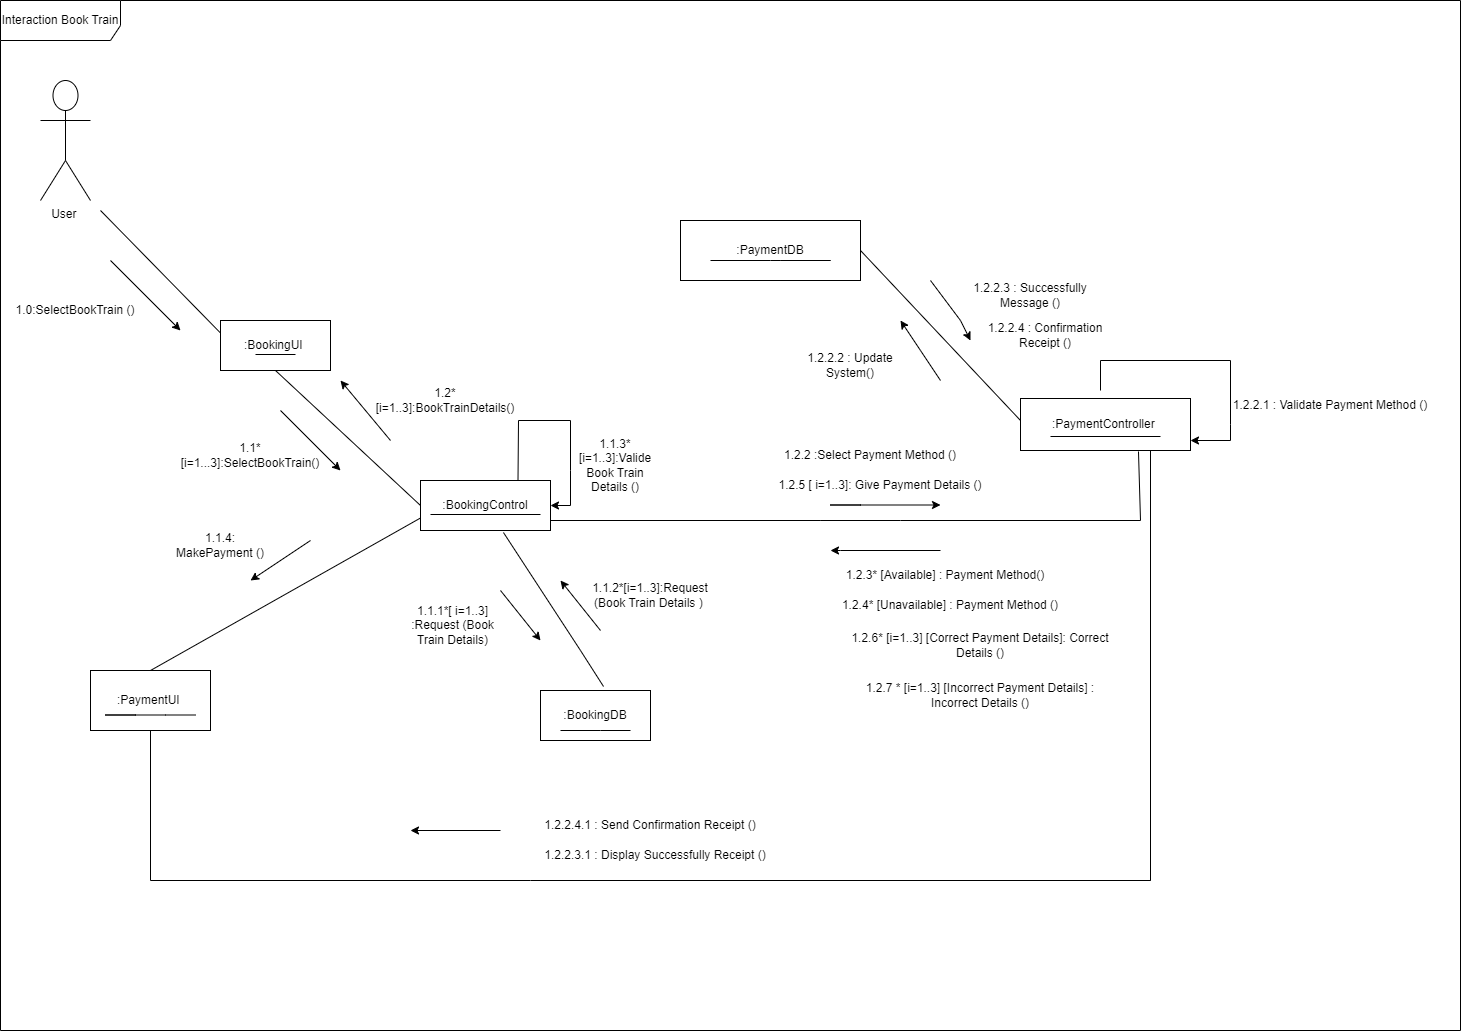

The diagram above was exported from draw.io. Its source (the exported page's mxGraphModel, read from the mxfile embedded in the PNG):
<mxGraphModel dx="1222" dy="577" grid="1" gridSize="10" guides="1" tooltips="1" connect="1" arrows="1" fold="1" page="1" pageScale="1" pageWidth="850" pageHeight="1100" math="0" shadow="0">
  <root>
    <mxCell id="0" />
    <mxCell id="1" parent="0" />
    <mxCell id="QGmau4mA8S7kqIwWsLk2-2" value="User&amp;nbsp;" style="shape=umlActor;verticalLabelPosition=bottom;verticalAlign=top;html=1;" parent="1" vertex="1">
      <mxGeometry x="60" y="560" width="50" height="120" as="geometry" />
    </mxCell>
    <mxCell id="QGmau4mA8S7kqIwWsLk2-3" value=":BookingUI&amp;nbsp;" style="html=1;whiteSpace=wrap;" parent="1" vertex="1">
      <mxGeometry x="240" y="800" width="110" height="50" as="geometry" />
    </mxCell>
    <mxCell id="QGmau4mA8S7kqIwWsLk2-4" value="" style="line;strokeWidth=1;fillColor=none;align=left;verticalAlign=middle;spacingTop=-1;spacingLeft=3;spacingRight=3;rotatable=0;labelPosition=right;points=[];portConstraint=eastwest;strokeColor=inherit;" parent="1" vertex="1">
      <mxGeometry x="275" y="830" width="40" height="8" as="geometry" />
    </mxCell>
    <mxCell id="QGmau4mA8S7kqIwWsLk2-14" value="" style="endArrow=classic;html=1;rounded=0;" parent="1" edge="1">
      <mxGeometry width="50" height="50" relative="1" as="geometry">
        <mxPoint x="130" y="740" as="sourcePoint" />
        <mxPoint x="200" y="810" as="targetPoint" />
        <Array as="points">
          <mxPoint x="130" y="740" />
        </Array>
      </mxGeometry>
    </mxCell>
    <mxCell id="QGmau4mA8S7kqIwWsLk2-15" value="1.0:SelectBookTrain ()" style="text;html=1;strokeColor=none;fillColor=none;align=center;verticalAlign=middle;whiteSpace=wrap;rounded=0;" parent="1" vertex="1">
      <mxGeometry x="30" y="780" width="130" height="20" as="geometry" />
    </mxCell>
    <mxCell id="QGmau4mA8S7kqIwWsLk2-16" value="" style="endArrow=none;html=1;rounded=0;exitX=0;exitY=0.25;exitDx=0;exitDy=0;" parent="1" source="QGmau4mA8S7kqIwWsLk2-3" edge="1">
      <mxGeometry width="50" height="50" relative="1" as="geometry">
        <mxPoint x="540" y="780" as="sourcePoint" />
        <mxPoint x="120" y="690" as="targetPoint" />
      </mxGeometry>
    </mxCell>
    <mxCell id="QGmau4mA8S7kqIwWsLk2-17" value=":BookingControl" style="html=1;whiteSpace=wrap;" parent="1" vertex="1">
      <mxGeometry x="440" y="960" width="130" height="50" as="geometry" />
    </mxCell>
    <mxCell id="QGmau4mA8S7kqIwWsLk2-18" value="" style="line;strokeWidth=1;fillColor=none;align=left;verticalAlign=middle;spacingTop=-1;spacingLeft=3;spacingRight=3;rotatable=0;labelPosition=right;points=[];portConstraint=eastwest;strokeColor=inherit;" parent="1" vertex="1">
      <mxGeometry x="450" y="990" width="110" height="8" as="geometry" />
    </mxCell>
    <mxCell id="QGmau4mA8S7kqIwWsLk2-22" value="" style="endArrow=none;html=1;rounded=0;entryX=0.5;entryY=1;entryDx=0;entryDy=0;exitX=0;exitY=0.5;exitDx=0;exitDy=0;" parent="1" source="QGmau4mA8S7kqIwWsLk2-17" target="QGmau4mA8S7kqIwWsLk2-3" edge="1">
      <mxGeometry width="50" height="50" relative="1" as="geometry">
        <mxPoint x="540" y="990" as="sourcePoint" />
        <mxPoint x="250" y="960" as="targetPoint" />
      </mxGeometry>
    </mxCell>
    <mxCell id="QGmau4mA8S7kqIwWsLk2-24" value="" style="endArrow=classic;html=1;rounded=0;" parent="1" edge="1">
      <mxGeometry width="50" height="50" relative="1" as="geometry">
        <mxPoint x="300" y="890" as="sourcePoint" />
        <mxPoint x="360" y="950" as="targetPoint" />
        <Array as="points">
          <mxPoint x="300" y="890" />
          <mxPoint x="360" y="950" />
        </Array>
      </mxGeometry>
    </mxCell>
    <mxCell id="QGmau4mA8S7kqIwWsLk2-25" value="1.1*[i=1...3]:SelectBookTrain()" style="text;html=1;strokeColor=none;fillColor=none;align=center;verticalAlign=middle;whiteSpace=wrap;rounded=0;" parent="1" vertex="1">
      <mxGeometry x="230" y="920" width="80" height="30" as="geometry" />
    </mxCell>
    <mxCell id="QGmau4mA8S7kqIwWsLk2-28" value="" style="endArrow=classic;html=1;rounded=0;" parent="1" edge="1">
      <mxGeometry width="50" height="50" relative="1" as="geometry">
        <mxPoint x="410" y="920" as="sourcePoint" />
        <mxPoint x="360" y="860" as="targetPoint" />
        <Array as="points">
          <mxPoint x="410" y="920" />
          <mxPoint x="360" y="860" />
        </Array>
      </mxGeometry>
    </mxCell>
    <mxCell id="QGmau4mA8S7kqIwWsLk2-29" value="1.2*[i=1..3]:BookTrainDetails()" style="text;html=1;strokeColor=none;fillColor=none;align=center;verticalAlign=middle;whiteSpace=wrap;rounded=0;" parent="1" vertex="1">
      <mxGeometry x="420" y="870" width="90" height="20" as="geometry" />
    </mxCell>
    <mxCell id="QGmau4mA8S7kqIwWsLk2-31" value="" style="endArrow=classic;html=1;rounded=0;exitX=0.75;exitY=0;exitDx=0;exitDy=0;entryX=1;entryY=0.5;entryDx=0;entryDy=0;" parent="1" source="QGmau4mA8S7kqIwWsLk2-17" target="QGmau4mA8S7kqIwWsLk2-17" edge="1">
      <mxGeometry width="50" height="50" relative="1" as="geometry">
        <mxPoint x="450" y="900" as="sourcePoint" />
        <mxPoint x="570" y="950" as="targetPoint" />
        <Array as="points">
          <mxPoint x="538" y="900" />
          <mxPoint x="590" y="900" />
          <mxPoint x="590" y="950" />
          <mxPoint x="590" y="985" />
        </Array>
      </mxGeometry>
    </mxCell>
    <mxCell id="QGmau4mA8S7kqIwWsLk2-33" value="1.1.3*[i=1..3]:Valide Book Train Details ()" style="text;html=1;strokeColor=none;fillColor=none;align=center;verticalAlign=middle;whiteSpace=wrap;rounded=0;" parent="1" vertex="1">
      <mxGeometry x="590" y="930" width="90" height="30" as="geometry" />
    </mxCell>
    <mxCell id="QGmau4mA8S7kqIwWsLk2-34" value=":BookingDB" style="html=1;whiteSpace=wrap;" parent="1" vertex="1">
      <mxGeometry x="560" y="1170" width="110" height="50" as="geometry" />
    </mxCell>
    <mxCell id="QGmau4mA8S7kqIwWsLk2-37" value="" style="endArrow=none;html=1;rounded=0;" parent="1" edge="1">
      <mxGeometry width="50" height="50" relative="1" as="geometry">
        <mxPoint x="580" y="1210" as="sourcePoint" />
        <mxPoint x="650" y="1210" as="targetPoint" />
        <Array as="points">
          <mxPoint x="580" y="1210" />
          <mxPoint x="620" y="1210" />
          <mxPoint x="650" y="1210" />
        </Array>
      </mxGeometry>
    </mxCell>
    <mxCell id="QGmau4mA8S7kqIwWsLk2-38" value="" style="endArrow=none;html=1;rounded=0;exitX=0.638;exitY=1.04;exitDx=0;exitDy=0;exitPerimeter=0;entryX=0.573;entryY=-0.08;entryDx=0;entryDy=0;entryPerimeter=0;" parent="1" source="QGmau4mA8S7kqIwWsLk2-17" target="QGmau4mA8S7kqIwWsLk2-34" edge="1">
      <mxGeometry width="50" height="50" relative="1" as="geometry">
        <mxPoint x="550" y="1160" as="sourcePoint" />
        <mxPoint x="520" y="1190" as="targetPoint" />
        <Array as="points">
          <mxPoint x="600" y="1130" />
        </Array>
      </mxGeometry>
    </mxCell>
    <mxCell id="QGmau4mA8S7kqIwWsLk2-40" value="" style="endArrow=classic;html=1;rounded=0;" parent="1" edge="1">
      <mxGeometry width="50" height="50" relative="1" as="geometry">
        <mxPoint x="520" y="1070" as="sourcePoint" />
        <mxPoint x="560" y="1120" as="targetPoint" />
        <Array as="points">
          <mxPoint x="560" y="1120" />
        </Array>
      </mxGeometry>
    </mxCell>
    <mxCell id="QGmau4mA8S7kqIwWsLk2-41" value="1.1.1*[ i=1..3] :Request (Book Train Details)" style="text;html=1;strokeColor=none;fillColor=none;align=center;verticalAlign=middle;whiteSpace=wrap;rounded=0;" parent="1" vertex="1">
      <mxGeometry x="425" y="1090" width="95" height="30" as="geometry" />
    </mxCell>
    <mxCell id="QGmau4mA8S7kqIwWsLk2-42" value="" style="endArrow=classic;html=1;rounded=0;" parent="1" edge="1">
      <mxGeometry width="50" height="50" relative="1" as="geometry">
        <mxPoint x="620" y="1110" as="sourcePoint" />
        <mxPoint x="580" y="1060" as="targetPoint" />
        <Array as="points">
          <mxPoint x="620" y="1110" />
        </Array>
      </mxGeometry>
    </mxCell>
    <mxCell id="QGmau4mA8S7kqIwWsLk2-43" value="1.1.2*[i=1..3]:Request (Book Train Details )&amp;nbsp;" style="text;html=1;strokeColor=none;fillColor=none;align=center;verticalAlign=middle;whiteSpace=wrap;rounded=0;" parent="1" vertex="1">
      <mxGeometry x="610" y="1060" width="120" height="30" as="geometry" />
    </mxCell>
    <mxCell id="QGmau4mA8S7kqIwWsLk2-44" value=":PaymentController&amp;nbsp;" style="html=1;whiteSpace=wrap;" parent="1" vertex="1">
      <mxGeometry x="1040" y="878" width="170" height="52" as="geometry" />
    </mxCell>
    <mxCell id="QGmau4mA8S7kqIwWsLk2-45" value="" style="line;strokeWidth=1;fillColor=none;align=left;verticalAlign=middle;spacingTop=-1;spacingLeft=3;spacingRight=3;rotatable=0;labelPosition=right;points=[];portConstraint=eastwest;strokeColor=inherit;" parent="1" vertex="1">
      <mxGeometry x="1070" y="912" width="110" height="8" as="geometry" />
    </mxCell>
    <mxCell id="QGmau4mA8S7kqIwWsLk2-47" value="" style="endArrow=none;html=1;rounded=0;entryX=0.694;entryY=1.019;entryDx=0;entryDy=0;entryPerimeter=0;" parent="1" target="QGmau4mA8S7kqIwWsLk2-44" edge="1">
      <mxGeometry width="50" height="50" relative="1" as="geometry">
        <mxPoint x="840" y="1000" as="sourcePoint" />
        <mxPoint x="1210" y="1090" as="targetPoint" />
        <Array as="points">
          <mxPoint x="570" y="1000" />
          <mxPoint x="840" y="1000" />
          <mxPoint x="920" y="1000" />
          <mxPoint x="1160" y="1000" />
        </Array>
      </mxGeometry>
    </mxCell>
    <mxCell id="QGmau4mA8S7kqIwWsLk2-48" value="" style="endArrow=classic;html=1;rounded=0;" parent="1" edge="1">
      <mxGeometry width="50" height="50" relative="1" as="geometry">
        <mxPoint x="880" y="984.5" as="sourcePoint" />
        <mxPoint x="960" y="984.5" as="targetPoint" />
        <Array as="points">
          <mxPoint x="850" y="984.5" />
          <mxPoint x="880" y="984.5" />
        </Array>
      </mxGeometry>
    </mxCell>
    <mxCell id="QGmau4mA8S7kqIwWsLk2-52" value="" style="endArrow=classic;html=1;rounded=0;" parent="1" edge="1">
      <mxGeometry width="50" height="50" relative="1" as="geometry">
        <mxPoint x="960" y="1030" as="sourcePoint" />
        <mxPoint x="850" y="1030" as="targetPoint" />
        <Array as="points">
          <mxPoint x="960" y="1030" />
          <mxPoint x="860" y="1030" />
        </Array>
      </mxGeometry>
    </mxCell>
    <mxCell id="QGmau4mA8S7kqIwWsLk2-59" value="" style="endArrow=classic;html=1;rounded=0;" parent="1" edge="1">
      <mxGeometry width="50" height="50" relative="1" as="geometry">
        <mxPoint x="1120" y="870" as="sourcePoint" />
        <mxPoint x="1210" y="920" as="targetPoint" />
        <Array as="points">
          <mxPoint x="1120" y="840" />
          <mxPoint x="1250" y="840" />
          <mxPoint x="1250" y="904" />
          <mxPoint x="1250" y="920" />
        </Array>
      </mxGeometry>
    </mxCell>
    <mxCell id="QGmau4mA8S7kqIwWsLk2-60" value="1.2.2.1 : Validate Payment Method ()" style="text;html=1;strokeColor=none;fillColor=none;align=center;verticalAlign=middle;whiteSpace=wrap;rounded=0;" parent="1" vertex="1">
      <mxGeometry x="1250" y="870" width="200" height="30" as="geometry" />
    </mxCell>
    <mxCell id="QGmau4mA8S7kqIwWsLk2-61" value=":PaymentUI&amp;nbsp;" style="rounded=0;whiteSpace=wrap;html=1;" parent="1" vertex="1">
      <mxGeometry x="110" y="1150" width="120" height="60" as="geometry" />
    </mxCell>
    <mxCell id="QGmau4mA8S7kqIwWsLk2-64" value="" style="endArrow=none;html=1;rounded=0;" parent="1" edge="1">
      <mxGeometry width="50" height="50" relative="1" as="geometry">
        <mxPoint x="215" y="1194.5" as="sourcePoint" />
        <mxPoint x="155" y="1194.5" as="targetPoint" />
        <Array as="points">
          <mxPoint x="185" y="1194.5" />
          <mxPoint x="155" y="1194.5" />
          <mxPoint x="125" y="1194.5" />
        </Array>
      </mxGeometry>
    </mxCell>
    <mxCell id="QGmau4mA8S7kqIwWsLk2-65" value="" style="endArrow=none;html=1;rounded=0;exitX=0.5;exitY=0;exitDx=0;exitDy=0;entryX=0;entryY=0.75;entryDx=0;entryDy=0;" parent="1" source="QGmau4mA8S7kqIwWsLk2-61" target="QGmau4mA8S7kqIwWsLk2-17" edge="1">
      <mxGeometry width="50" height="50" relative="1" as="geometry">
        <mxPoint x="510" y="1190" as="sourcePoint" />
        <mxPoint x="560" y="1140" as="targetPoint" />
      </mxGeometry>
    </mxCell>
    <mxCell id="QGmau4mA8S7kqIwWsLk2-68" value="" style="endArrow=classic;html=1;rounded=0;" parent="1" edge="1">
      <mxGeometry width="50" height="50" relative="1" as="geometry">
        <mxPoint x="330" y="1020" as="sourcePoint" />
        <mxPoint x="270" y="1060" as="targetPoint" />
        <Array as="points">
          <mxPoint x="330" y="1020" />
          <mxPoint x="270" y="1060" />
        </Array>
      </mxGeometry>
    </mxCell>
    <mxCell id="QGmau4mA8S7kqIwWsLk2-69" value="1.1.4: MakePayment ()" style="text;html=1;strokeColor=none;fillColor=none;align=center;verticalAlign=middle;whiteSpace=wrap;rounded=0;" parent="1" vertex="1">
      <mxGeometry x="190" y="1010" width="100" height="30" as="geometry" />
    </mxCell>
    <mxCell id="QGmau4mA8S7kqIwWsLk2-73" value=":PaymentDB" style="rounded=0;whiteSpace=wrap;html=1;" parent="1" vertex="1">
      <mxGeometry x="700" y="700" width="180" height="60" as="geometry" />
    </mxCell>
    <mxCell id="QGmau4mA8S7kqIwWsLk2-74" value="" style="endArrow=none;html=1;rounded=0;" parent="1" edge="1">
      <mxGeometry width="50" height="50" relative="1" as="geometry">
        <mxPoint x="730" y="740" as="sourcePoint" />
        <mxPoint x="800" y="740" as="targetPoint" />
        <Array as="points">
          <mxPoint x="790" y="740" />
          <mxPoint x="800" y="740" />
          <mxPoint x="850" y="740" />
        </Array>
      </mxGeometry>
    </mxCell>
    <mxCell id="QGmau4mA8S7kqIwWsLk2-77" value="" style="endArrow=none;html=1;rounded=0;entryX=1;entryY=0.5;entryDx=0;entryDy=0;" parent="1" target="QGmau4mA8S7kqIwWsLk2-73" edge="1">
      <mxGeometry width="50" height="50" relative="1" as="geometry">
        <mxPoint x="1040" y="900" as="sourcePoint" />
        <mxPoint x="960" y="740" as="targetPoint" />
        <Array as="points">
          <mxPoint x="1040" y="900" />
        </Array>
      </mxGeometry>
    </mxCell>
    <mxCell id="QGmau4mA8S7kqIwWsLk2-83" value="" style="endArrow=classic;html=1;rounded=0;" parent="1" edge="1">
      <mxGeometry width="50" height="50" relative="1" as="geometry">
        <mxPoint x="960" y="860" as="sourcePoint" />
        <mxPoint x="920" y="800" as="targetPoint" />
        <Array as="points">
          <mxPoint x="940" y="830" />
          <mxPoint x="920" y="800" />
        </Array>
      </mxGeometry>
    </mxCell>
    <mxCell id="QGmau4mA8S7kqIwWsLk2-90" value="Interaction Book Train" style="shape=umlFrame;whiteSpace=wrap;html=1;pointerEvents=0;width=120;height=40;" parent="1" vertex="1">
      <mxGeometry x="20" y="480" width="1460" height="1030" as="geometry" />
    </mxCell>
    <mxCell id="DBYlZQCHWLpl0un1FoTA-1" value="1.2.5 [ i=1..3]: Give Payment Details ()" style="text;html=1;strokeColor=none;fillColor=none;align=center;verticalAlign=middle;whiteSpace=wrap;rounded=0;" vertex="1" parent="1">
      <mxGeometry x="790" y="950" width="220" height="30" as="geometry" />
    </mxCell>
    <mxCell id="DBYlZQCHWLpl0un1FoTA-2" value="1.2.2 :Select Payment Method ()" style="text;html=1;strokeColor=none;fillColor=none;align=center;verticalAlign=middle;whiteSpace=wrap;rounded=0;" vertex="1" parent="1">
      <mxGeometry x="800" y="920" width="180" height="30" as="geometry" />
    </mxCell>
    <mxCell id="DBYlZQCHWLpl0un1FoTA-3" value="1.2.3* [Available] : Payment Method()" style="text;html=1;strokeColor=none;fillColor=none;align=center;verticalAlign=middle;whiteSpace=wrap;rounded=0;" vertex="1" parent="1">
      <mxGeometry x="850" y="1040" width="230" height="30" as="geometry" />
    </mxCell>
    <mxCell id="DBYlZQCHWLpl0un1FoTA-4" value="1.2.4* [Unavailable] : Payment Method ()" style="text;html=1;strokeColor=none;fillColor=none;align=center;verticalAlign=middle;whiteSpace=wrap;rounded=0;" vertex="1" parent="1">
      <mxGeometry x="860" y="1070" width="220" height="30" as="geometry" />
    </mxCell>
    <mxCell id="DBYlZQCHWLpl0un1FoTA-5" value="1.2.6* [i=1..3] [Correct Payment Details]: Correct Details ()" style="text;html=1;strokeColor=none;fillColor=none;align=center;verticalAlign=middle;whiteSpace=wrap;rounded=0;" vertex="1" parent="1">
      <mxGeometry x="860" y="1110" width="280" height="30" as="geometry" />
    </mxCell>
    <mxCell id="DBYlZQCHWLpl0un1FoTA-6" value="1.2.7 * [i=1..3] [Incorrect Payment Details] : Incorrect Details ()" style="text;html=1;strokeColor=none;fillColor=none;align=center;verticalAlign=middle;whiteSpace=wrap;rounded=0;" vertex="1" parent="1">
      <mxGeometry x="860" y="1160" width="280" height="30" as="geometry" />
    </mxCell>
    <mxCell id="DBYlZQCHWLpl0un1FoTA-7" value="1.2.2.2 : Update System()" style="text;html=1;strokeColor=none;fillColor=none;align=center;verticalAlign=middle;whiteSpace=wrap;rounded=0;" vertex="1" parent="1">
      <mxGeometry x="810" y="830" width="120" height="30" as="geometry" />
    </mxCell>
    <mxCell id="DBYlZQCHWLpl0un1FoTA-9" value="" style="endArrow=classic;html=1;rounded=0;" edge="1" parent="1">
      <mxGeometry width="50" height="50" relative="1" as="geometry">
        <mxPoint x="950" y="760" as="sourcePoint" />
        <mxPoint x="990" y="820" as="targetPoint" />
        <Array as="points">
          <mxPoint x="980" y="800" />
          <mxPoint x="990" y="820" />
        </Array>
      </mxGeometry>
    </mxCell>
    <mxCell id="DBYlZQCHWLpl0un1FoTA-10" value="1.2.2.3 : Successfully Message ()" style="text;html=1;strokeColor=none;fillColor=none;align=center;verticalAlign=middle;whiteSpace=wrap;rounded=0;" vertex="1" parent="1">
      <mxGeometry x="980" y="760" width="140" height="30" as="geometry" />
    </mxCell>
    <mxCell id="DBYlZQCHWLpl0un1FoTA-11" value="1.2.2.4 : Confirmation Receipt ()" style="text;html=1;strokeColor=none;fillColor=none;align=center;verticalAlign=middle;whiteSpace=wrap;rounded=0;" vertex="1" parent="1">
      <mxGeometry x="1000" y="800" width="130" height="30" as="geometry" />
    </mxCell>
    <mxCell id="DBYlZQCHWLpl0un1FoTA-13" value="" style="endArrow=none;html=1;rounded=0;" edge="1" parent="1" source="QGmau4mA8S7kqIwWsLk2-61">
      <mxGeometry width="50" height="50" relative="1" as="geometry">
        <mxPoint x="670" y="1390" as="sourcePoint" />
        <mxPoint x="1170" y="1360" as="targetPoint" />
        <Array as="points">
          <mxPoint x="170" y="1360" />
          <mxPoint x="550" y="1360" />
          <mxPoint x="1170" y="1360" />
          <mxPoint x="1170" y="930" />
        </Array>
      </mxGeometry>
    </mxCell>
    <mxCell id="DBYlZQCHWLpl0un1FoTA-15" value="" style="endArrow=classic;html=1;rounded=0;" edge="1" parent="1">
      <mxGeometry width="50" height="50" relative="1" as="geometry">
        <mxPoint x="520" y="1310" as="sourcePoint" />
        <mxPoint x="430" y="1310" as="targetPoint" />
        <Array as="points">
          <mxPoint x="520" y="1310" />
          <mxPoint x="430" y="1310" />
        </Array>
      </mxGeometry>
    </mxCell>
    <mxCell id="DBYlZQCHWLpl0un1FoTA-17" value="1.2.2.4.1 : Send Confirmation Receipt ()" style="text;html=1;strokeColor=none;fillColor=none;align=center;verticalAlign=middle;whiteSpace=wrap;rounded=0;" vertex="1" parent="1">
      <mxGeometry x="540" y="1290" width="260" height="30" as="geometry" />
    </mxCell>
    <mxCell id="DBYlZQCHWLpl0un1FoTA-18" value="1.2.2.3.1 : Display Successfully Receipt ()" style="text;html=1;strokeColor=none;fillColor=none;align=center;verticalAlign=middle;whiteSpace=wrap;rounded=0;" vertex="1" parent="1">
      <mxGeometry x="460" y="1320" width="430" height="30" as="geometry" />
    </mxCell>
  </root>
</mxGraphModel>